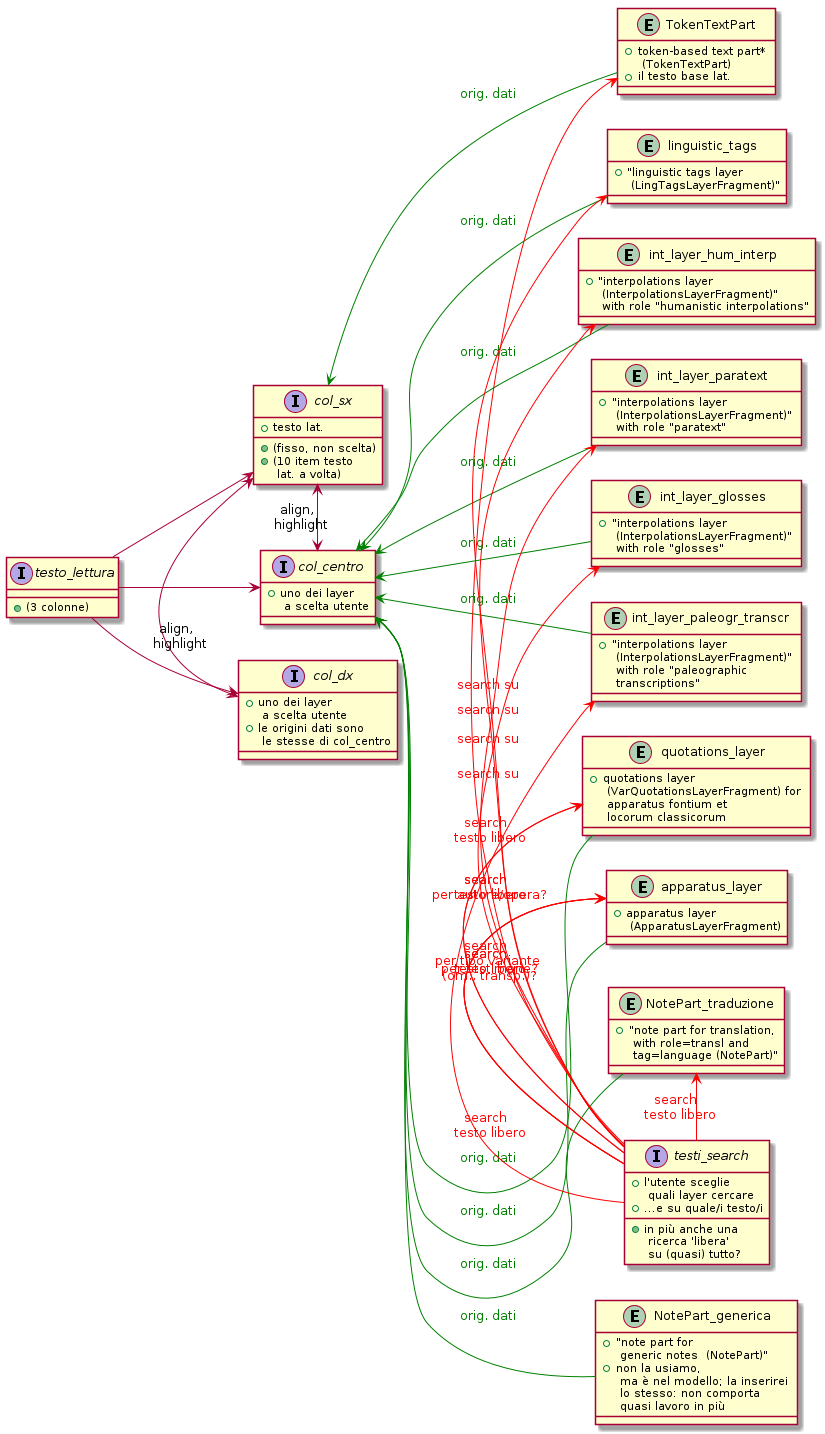

The diagram above was rendered by PlantUML. Its source (embedded in the PNG):
@startuml

left to right direction


interface testo_lettura {
    + (3 colonne)
}

testo_lettura --> col_sx
testo_lettura --> col_centro
testo_lettura --> col_dx



interface col_sx {
    + testo lat.
    + (fisso, non scelta)
    + (10 item testo \n lat. a volta)
}

entity TokenTextPart {
    + token-based text part* \n (TokenTextPart)
    + il testo base lat.
}
TokenTextPart -up-> col_sx  #text:green;line:green : orig. dati




interface col_centro {
    + uno dei layer \n a scelta utente
}

interface col_dx {
    + uno dei layer \n a scelta utente
    + le origini dati sono \n le stesse di col_centro
}

col_sx <-> col_centro : align, \n highlight
col_sx <->  col_dx : align, \n highlight



entity NotePart_generica {
    + "note part for \n generic notes  (NotePart)"
    + non la usiamo, \n ma è nel modello; la inserirei \n lo stesso: non comporta \n quasi lavoro in più
}
NotePart_generica -up-> col_centro  #text:green;line:green : orig. dati

entity NotePart_traduzione {
    + "note part for translation, \n with role=transl and \n tag=language (NotePart)"
}
NotePart_traduzione -up-> col_centro  #text:green;line:green : orig. dati


 
entity apparatus_layer {
    + apparatus layer \n (ApparatusLayerFragment)
}
apparatus_layer -up-> col_centro  #text:green;line:green : orig. dati


entity quotations_layer {
    + quotations layer \n (VarQuotationsLayerFragment) for \n apparatus fontium et \n locorum classicorum
}
quotations_layer -up-> col_centro  #text:green;line:green : orig. dati

entity int_layer_paleogr_transcr {
    + "interpolations layer \n (InterpolationsLayerFragment)" \n with role "paleographic \n transcriptions"
}
int_layer_paleogr_transcr -up-> col_centro  #text:green;line:green : orig. dati

entity int_layer_glosses {
    + "interpolations layer \n (InterpolationsLayerFragment)" \n with role "glosses"
}
int_layer_glosses -up-> col_centro  #text:green;line:green : orig. dati

entity int_layer_paratext {
    + "interpolations layer \n (InterpolationsLayerFragment)" \n with role "paratext"
}
int_layer_paratext -up-> col_centro  #text:green;line:green : orig. dati

entity int_layer_hum_interp {
    + "interpolations layer \n (InterpolationsLayerFragment)" \n with role "humanistic interpolations"
}
int_layer_hum_interp -up-> col_centro  #text:green;line:green : orig. dati

entity linguistic_tags {
    + "linguistic tags layer \n (LingTagsLayerFragment)"
}
linguistic_tags -up-> col_centro  #text:green;line:green : orig. dati



interface testi_search {
    + l'utente sceglie \n quali layer cercare
    + ...e su quale/i testo/i
    + in più anche una \n ricerca 'libera' \n su (quasi) tutto?
}

testi_search -left-> TokenTextPart #text:red;line:red : search \n testo libero
testi_search -left-> NotePart_traduzione #text:red;line:red : search \n testo libero
testi_search -left-> apparatus_layer #text:red;line:red : search \n testo libero
testi_search -left-> apparatus_layer #text:red;line:red : search \n per testimone?
testi_search -left-> apparatus_layer #text:red;line:red : search \n per tipo variante \n (om., transp.)?
testi_search -left-> quotations_layer #text:red;line:red : search \n testo libero
testi_search -left-> quotations_layer #text:red;line:red : search \n per autore/opera?
testi_search -left-> int_layer_paleogr_transcr #text:red;line:red : search \n testo libero
testi_search -left-> int_layer_glosses #text:red;line:red : search su
testi_search -left-> int_layer_paratext #text:red;line:red : search su
testi_search -left-> int_layer_hum_interp #text:red;line:red : search su
testi_search -left-> linguistic_tags #text:red;line:red : search su


@enduml